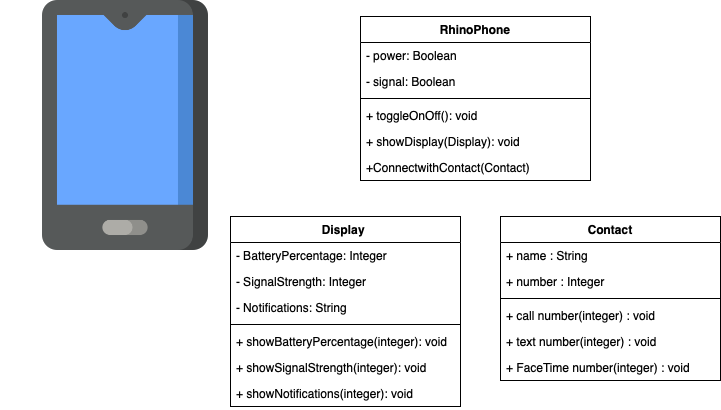

The diagram above was exported from draw.io. Its source (the exported page's mxGraphModel, read from the mxfile embedded in the PNG):
<mxGraphModel dx="758" dy="553" grid="1" gridSize="10" guides="1" tooltips="1" connect="1" arrows="1" fold="1" page="1" pageScale="1" pageWidth="850" pageHeight="1100" math="0" shadow="0">
  <root>
    <mxCell id="0" />
    <mxCell id="1" parent="0" />
    <mxCell id="sSG6yczkpxCBWl1-jYKe-1" value="" style="shape=image;verticalLabelPosition=bottom;labelBackgroundColor=#ffffff;verticalAlign=top;aspect=fixed;imageAspect=0;image=data:image/png,(base64 omitted: 8844 chars);" parent="1" vertex="1">
      <mxGeometry y="34" width="250" height="250" as="geometry" />
    </mxCell>
    <mxCell id="sSG6yczkpxCBWl1-jYKe-2" value="RhinoPhone" style="swimlane;fontStyle=1;align=center;verticalAlign=top;childLayout=stackLayout;horizontal=1;startSize=26;horizontalStack=0;resizeParent=1;resizeParentMax=0;resizeLast=0;collapsible=1;marginBottom=0;" parent="1" vertex="1">
      <mxGeometry x="360" y="50" width="230" height="164" as="geometry" />
    </mxCell>
    <mxCell id="sSG6yczkpxCBWl1-jYKe-3" value="- power: Boolean " style="text;strokeColor=none;fillColor=none;align=left;verticalAlign=top;spacingLeft=4;spacingRight=4;overflow=hidden;rotatable=0;points=[[0,0.5],[1,0.5]];portConstraint=eastwest;" parent="sSG6yczkpxCBWl1-jYKe-2" vertex="1">
      <mxGeometry y="26" width="230" height="26" as="geometry" />
    </mxCell>
    <mxCell id="sSG6yczkpxCBWl1-jYKe-6" value="- signal: Boolean " style="text;strokeColor=none;fillColor=none;align=left;verticalAlign=top;spacingLeft=4;spacingRight=4;overflow=hidden;rotatable=0;points=[[0,0.5],[1,0.5]];portConstraint=eastwest;" parent="sSG6yczkpxCBWl1-jYKe-2" vertex="1">
      <mxGeometry y="52" width="230" height="26" as="geometry" />
    </mxCell>
    <mxCell id="sSG6yczkpxCBWl1-jYKe-4" value="" style="line;strokeWidth=1;fillColor=none;align=left;verticalAlign=middle;spacingTop=-1;spacingLeft=3;spacingRight=3;rotatable=0;labelPosition=right;points=[];portConstraint=eastwest;" parent="sSG6yczkpxCBWl1-jYKe-2" vertex="1">
      <mxGeometry y="78" width="230" height="8" as="geometry" />
    </mxCell>
    <mxCell id="sSG6yczkpxCBWl1-jYKe-5" value="+ toggleOnOff(): void" style="text;strokeColor=none;fillColor=none;align=left;verticalAlign=top;spacingLeft=4;spacingRight=4;overflow=hidden;rotatable=0;points=[[0,0.5],[1,0.5]];portConstraint=eastwest;" parent="sSG6yczkpxCBWl1-jYKe-2" vertex="1">
      <mxGeometry y="86" width="230" height="26" as="geometry" />
    </mxCell>
    <mxCell id="sSG6yczkpxCBWl1-jYKe-27" value="+ showDisplay(Display): void" style="text;strokeColor=none;fillColor=none;align=left;verticalAlign=top;spacingLeft=4;spacingRight=4;overflow=hidden;rotatable=0;points=[[0,0.5],[1,0.5]];portConstraint=eastwest;" parent="sSG6yczkpxCBWl1-jYKe-2" vertex="1">
      <mxGeometry y="112" width="230" height="26" as="geometry" />
    </mxCell>
    <mxCell id="sSG6yczkpxCBWl1-jYKe-28" value="+ConnectwithContact(Contact)" style="text;strokeColor=none;fillColor=none;align=left;verticalAlign=top;spacingLeft=4;spacingRight=4;overflow=hidden;rotatable=0;points=[[0,0.5],[1,0.5]];portConstraint=eastwest;" parent="sSG6yczkpxCBWl1-jYKe-2" vertex="1">
      <mxGeometry y="138" width="230" height="26" as="geometry" />
    </mxCell>
    <mxCell id="sSG6yczkpxCBWl1-jYKe-7" value="Display " style="swimlane;fontStyle=1;align=center;verticalAlign=top;childLayout=stackLayout;horizontal=1;startSize=26;horizontalStack=0;resizeParent=1;resizeParentMax=0;resizeLast=0;collapsible=1;marginBottom=0;" parent="1" vertex="1">
      <mxGeometry x="230" y="250" width="230" height="190" as="geometry" />
    </mxCell>
    <mxCell id="sSG6yczkpxCBWl1-jYKe-8" value="- BatteryPercentage: Integer&#10;" style="text;strokeColor=none;fillColor=none;align=left;verticalAlign=top;spacingLeft=4;spacingRight=4;overflow=hidden;rotatable=0;points=[[0,0.5],[1,0.5]];portConstraint=eastwest;" parent="sSG6yczkpxCBWl1-jYKe-7" vertex="1">
      <mxGeometry y="26" width="230" height="26" as="geometry" />
    </mxCell>
    <mxCell id="sSG6yczkpxCBWl1-jYKe-11" value="- SignalStrength: Integer" style="text;strokeColor=none;fillColor=none;align=left;verticalAlign=top;spacingLeft=4;spacingRight=4;overflow=hidden;rotatable=0;points=[[0,0.5],[1,0.5]];portConstraint=eastwest;" parent="sSG6yczkpxCBWl1-jYKe-7" vertex="1">
      <mxGeometry y="52" width="230" height="26" as="geometry" />
    </mxCell>
    <mxCell id="sSG6yczkpxCBWl1-jYKe-13" value="- Notifications: String" style="text;strokeColor=none;fillColor=none;align=left;verticalAlign=top;spacingLeft=4;spacingRight=4;overflow=hidden;rotatable=0;points=[[0,0.5],[1,0.5]];portConstraint=eastwest;" parent="sSG6yczkpxCBWl1-jYKe-7" vertex="1">
      <mxGeometry y="78" width="230" height="26" as="geometry" />
    </mxCell>
    <mxCell id="sSG6yczkpxCBWl1-jYKe-9" value="" style="line;strokeWidth=1;fillColor=none;align=left;verticalAlign=middle;spacingTop=-1;spacingLeft=3;spacingRight=3;rotatable=0;labelPosition=right;points=[];portConstraint=eastwest;" parent="sSG6yczkpxCBWl1-jYKe-7" vertex="1">
      <mxGeometry y="104" width="230" height="8" as="geometry" />
    </mxCell>
    <mxCell id="sSG6yczkpxCBWl1-jYKe-10" value="+ showBatteryPercentage(integer): void " style="text;strokeColor=none;fillColor=none;align=left;verticalAlign=top;spacingLeft=4;spacingRight=4;overflow=hidden;rotatable=0;points=[[0,0.5],[1,0.5]];portConstraint=eastwest;" parent="sSG6yczkpxCBWl1-jYKe-7" vertex="1">
      <mxGeometry y="112" width="230" height="26" as="geometry" />
    </mxCell>
    <mxCell id="sSG6yczkpxCBWl1-jYKe-12" value="+ showSignalStrength(integer): void " style="text;strokeColor=none;fillColor=none;align=left;verticalAlign=top;spacingLeft=4;spacingRight=4;overflow=hidden;rotatable=0;points=[[0,0.5],[1,0.5]];portConstraint=eastwest;" parent="sSG6yczkpxCBWl1-jYKe-7" vertex="1">
      <mxGeometry y="138" width="230" height="26" as="geometry" />
    </mxCell>
    <mxCell id="sSG6yczkpxCBWl1-jYKe-14" value="+ showNotifications(integer): void " style="text;strokeColor=none;fillColor=none;align=left;verticalAlign=top;spacingLeft=4;spacingRight=4;overflow=hidden;rotatable=0;points=[[0,0.5],[1,0.5]];portConstraint=eastwest;" parent="sSG6yczkpxCBWl1-jYKe-7" vertex="1">
      <mxGeometry y="164" width="230" height="26" as="geometry" />
    </mxCell>
    <mxCell id="sSG6yczkpxCBWl1-jYKe-20" value="Contact" style="swimlane;fontStyle=1;align=center;verticalAlign=top;childLayout=stackLayout;horizontal=1;startSize=26;horizontalStack=0;resizeParent=1;resizeParentMax=0;resizeLast=0;collapsible=1;marginBottom=0;" parent="1" vertex="1">
      <mxGeometry x="500" y="250" width="220" height="164" as="geometry" />
    </mxCell>
    <mxCell id="sSG6yczkpxCBWl1-jYKe-21" value="+ name : String&#10;" style="text;strokeColor=none;fillColor=none;align=left;verticalAlign=top;spacingLeft=4;spacingRight=4;overflow=hidden;rotatable=0;points=[[0,0.5],[1,0.5]];portConstraint=eastwest;" parent="sSG6yczkpxCBWl1-jYKe-20" vertex="1">
      <mxGeometry y="26" width="220" height="26" as="geometry" />
    </mxCell>
    <mxCell id="sSG6yczkpxCBWl1-jYKe-24" value="+ number : Integer&#10;" style="text;strokeColor=none;fillColor=none;align=left;verticalAlign=top;spacingLeft=4;spacingRight=4;overflow=hidden;rotatable=0;points=[[0,0.5],[1,0.5]];portConstraint=eastwest;" parent="sSG6yczkpxCBWl1-jYKe-20" vertex="1">
      <mxGeometry y="52" width="220" height="26" as="geometry" />
    </mxCell>
    <mxCell id="sSG6yczkpxCBWl1-jYKe-22" value="" style="line;strokeWidth=1;fillColor=none;align=left;verticalAlign=middle;spacingTop=-1;spacingLeft=3;spacingRight=3;rotatable=0;labelPosition=right;points=[];portConstraint=eastwest;" parent="sSG6yczkpxCBWl1-jYKe-20" vertex="1">
      <mxGeometry y="78" width="220" height="8" as="geometry" />
    </mxCell>
    <mxCell id="sSG6yczkpxCBWl1-jYKe-23" value="+ call number(integer) : void " style="text;strokeColor=none;fillColor=none;align=left;verticalAlign=top;spacingLeft=4;spacingRight=4;overflow=hidden;rotatable=0;points=[[0,0.5],[1,0.5]];portConstraint=eastwest;" parent="sSG6yczkpxCBWl1-jYKe-20" vertex="1">
      <mxGeometry y="86" width="220" height="26" as="geometry" />
    </mxCell>
    <mxCell id="sSG6yczkpxCBWl1-jYKe-25" value="+ text number(integer) : void " style="text;strokeColor=none;fillColor=none;align=left;verticalAlign=top;spacingLeft=4;spacingRight=4;overflow=hidden;rotatable=0;points=[[0,0.5],[1,0.5]];portConstraint=eastwest;" parent="sSG6yczkpxCBWl1-jYKe-20" vertex="1">
      <mxGeometry y="112" width="220" height="26" as="geometry" />
    </mxCell>
    <mxCell id="sSG6yczkpxCBWl1-jYKe-26" value="+ FaceTime number(integer) : void " style="text;strokeColor=none;fillColor=none;align=left;verticalAlign=top;spacingLeft=4;spacingRight=4;overflow=hidden;rotatable=0;points=[[0,0.5],[1,0.5]];portConstraint=eastwest;" parent="sSG6yczkpxCBWl1-jYKe-20" vertex="1">
      <mxGeometry y="138" width="220" height="26" as="geometry" />
    </mxCell>
  </root>
</mxGraphModel>